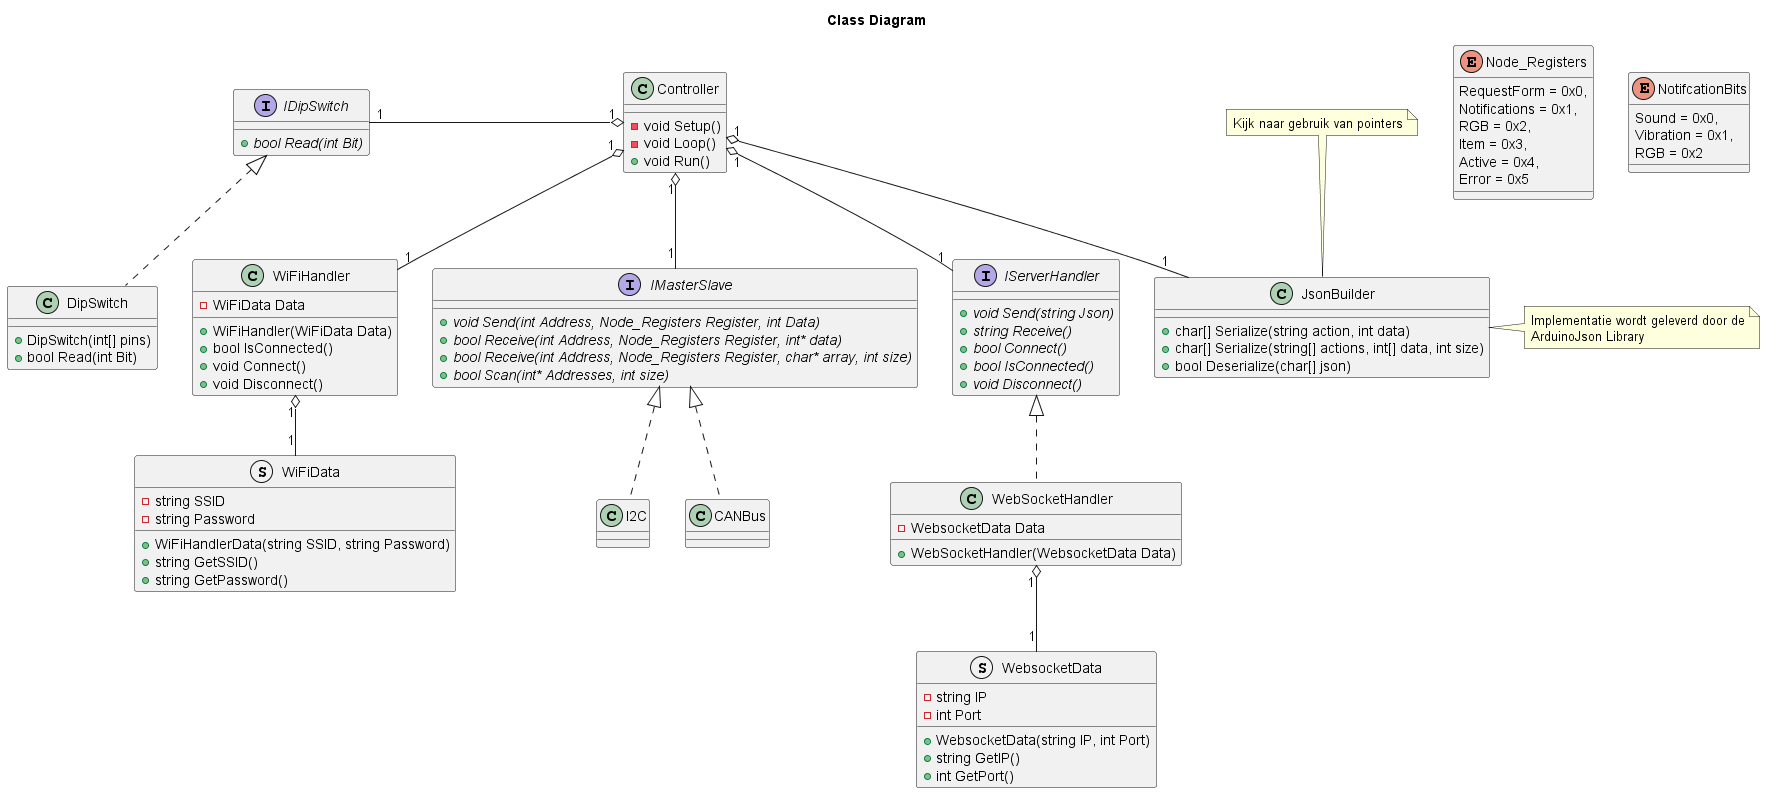

The diagram above was rendered by PlantUML. Its source (embedded in the PNG):
@startuml ClassDiagram
Title Class Diagram

Class Controller
{
    {method} - void Setup()
    {method} - void Loop()
    {method} + void Run()
}

Interface IServerHandler
{
    {abstract} + void Send(string Json)
    {abstract} + string Receive()
    {abstract} + bool Connect()
    {abstract} + bool IsConnected()
    {abstract} + void Disconnect()
}

Class WiFiHandler
{
    {field} - WiFiData Data
    {method} + WiFiHandler(WiFiData Data)
    {method} + bool IsConnected()
    {method} + void Connect()
    {method} + void Disconnect()
}

Class WebSocketHandler
{
    {field} - WebsocketData Data
    {method} + WebSocketHandler(WebsocketData Data)
}

Struct WebsocketData
{
    {field} - string IP
    {field} - int Port

    {method} + WebsocketData(string IP, int Port)
    {method} + string GetIP()
    {method} + int GetPort()
}

Struct WiFiData
{
    {field} - string SSID
    {field} - string Password

    {method} + WiFiHandlerData(string SSID, string Password)
    {method} + string GetSSID()
    {method} + string GetPassword()
}

Interface IDipSwitch
{
    {abstract} + bool Read(int Bit)
}

class DipSwitch
{
    {method} + DipSwitch(int[] pins)
    {method} + bool Read(int Bit)
}


Interface IMasterSlave
{
    {abstract} + void Send(int Address, Node_Registers Register, int Data)
    {abstract} + bool Receive(int Address, Node_Registers Register, int* data)
    {abstract} + bool Receive(int Address, Node_Registers Register, char* array, int size)
    {abstract} + bool Scan(int* Addresses, int size)
}

enum Node_Registers
{
    RequestForm = 0x0,
    Notifications = 0x1,
    RGB = 0x2,
    Item = 0x3,
    Active = 0x4,
    Error = 0x5
}

enum NotifcationBits 
{
    Sound = 0x0,
    Vibration = 0x1,
    RGB = 0x2
}


Class JsonBuilder
{
    {method} + char[] Serialize(string action, int data)
    {method} + char[] Serialize(string[] actions, int[] data, int size)
    {method} + bool Deserialize(char[] json)
}

note right of JsonBuilder : Implementatie wordt geleverd door de\nArduinoJson Library
note top of JsonBuilder : Kijk naar gebruik van pointers

' EMPTY CLASSES
Class CANBus
Class I2C
' END OF EMPYY CLASSES 

IMasterSlave <|.. I2C
IMasterSlave <|.. CANBus
IDipSwitch <|.. DipSwitch
IServerHandler <|.. WebSocketHandler

Controller "1" o-- "1" WiFiHandler
Controller "1" o-- "1" IMasterSlave
Controller "1" o-- "1" JsonBuilder
Controller "1" o-left- "1" IDipSwitch
Controller "1" o-- "1" IServerHandler

WiFiHandler "1" o-- "1" WiFiData
WebSocketHandler "1" o-- "1" WebsocketData


@enduml